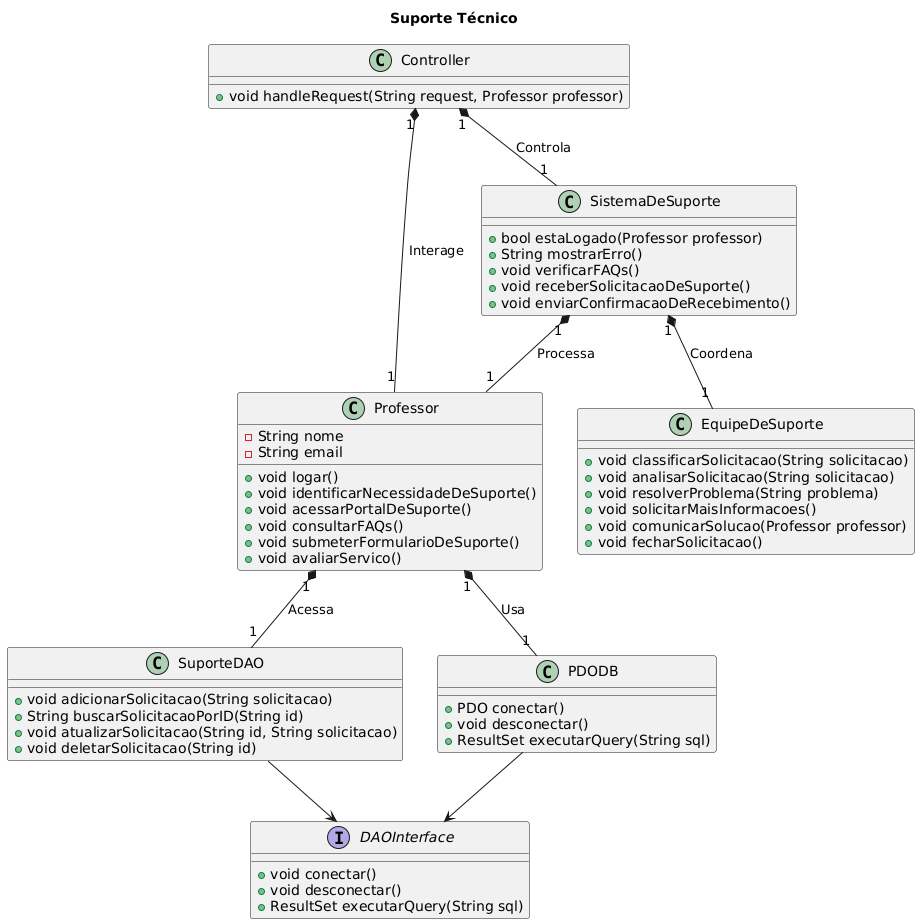

The diagram above was rendered by PlantUML. Its source (embedded in the PNG):
@startuml
title Suporte Técnico
class Professor {
  -String nome
  -String email
  +void logar()
  +void identificarNecessidadeDeSuporte()
  +void acessarPortalDeSuporte()
  +void consultarFAQs()
  +void submeterFormularioDeSuporte()
  +void avaliarServico()
}

class SistemaDeSuporte {
  +bool estaLogado(Professor professor)
  +String mostrarErro()
  +void verificarFAQs()
  +void receberSolicitacaoDeSuporte()
  +void enviarConfirmacaoDeRecebimento()
}

class EquipeDeSuporte {
  +void classificarSolicitacao(String solicitacao)
  +void analisarSolicitacao(String solicitacao)
  +void resolverProblema(String problema)
  +void solicitarMaisInformacoes()
  +void comunicarSolucao(Professor professor)
  +void fecharSolicitacao()
}

interface DAOInterface {
  +void conectar()
  +void desconectar()
  +ResultSet executarQuery(String sql)
}

class SuporteDAO {
  +void adicionarSolicitacao(String solicitacao)
  +String buscarSolicitacaoPorID(String id)
  +void atualizarSolicitacao(String id, String solicitacao)
  +void deletarSolicitacao(String id)
}

class PDODB {
  +PDO conectar()
  +void desconectar()
  +ResultSet executarQuery(String sql)
}

class Controller {
  +void handleRequest(String request, Professor professor)
}

SuporteDAO --> DAOInterface
PDODB --> DAOInterface

Professor "1" *-- "1" SuporteDAO : "Acessa"
Professor "1" *-- "1" PDODB : "Usa"
Controller "1" *-- "1" Professor : "Interage"
Controller "1" *-- "1" SistemaDeSuporte : "Controla"
SistemaDeSuporte "1" *-- "1" Professor : "Processa"
SistemaDeSuporte "1" *-- "1" EquipeDeSuporte : "Coordena"
@enduml